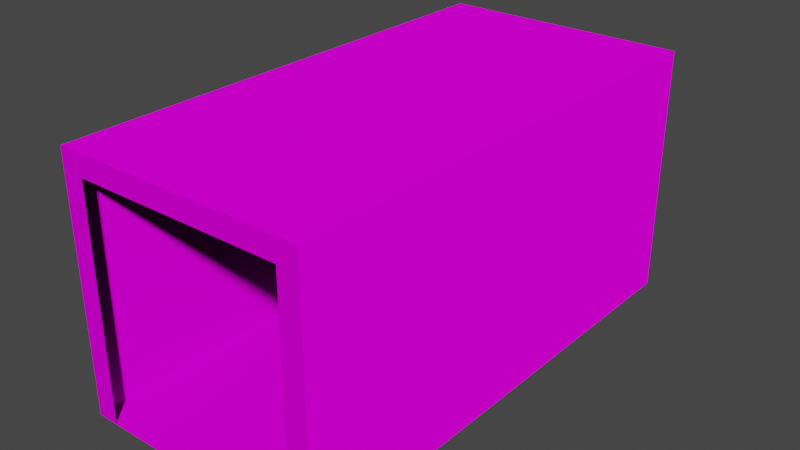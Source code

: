 # Source: Container.blend  (saved by Blender 2.93.21; exported with 4.5.12 LTS)
import bpy
from mathutils import Matrix  # noqa: F401  (used for matrix-valued properties, if any)

bpy.ops.wm.read_factory_settings(use_empty=True)
scene = bpy.context.scene
scene.name = 'Scene'

# ---- collections
col_collection = bpy.data.collections.new('Collection'); scene.collection.children.link(col_collection)

# ---- images (referenced by path relative to the original .blend; pixels are not part of the script)
import os
ASSET_DIR = os.environ.get("B2B_ASSET_DIR", "")  # directory of the original .blend (textures are referenced by path, not embedded)
HERE = os.path.dirname(os.path.abspath(__file__))  # packed textures are extracted next to this script under _unpacked/

def load_image(name, relpath, width, height, colorspace="sRGB"):
    """Load a texture the original file referenced (path relative to the .blend, or extracted next to this script)."""
    p = next((c for c in (os.path.join(HERE, relpath), os.path.join(ASSET_DIR, relpath)) if relpath and os.path.exists(c)), "")
    if p:
        img = bpy.data.images.load(p, check_existing=True)
        img.name = name
    else:  # same state as the original file: an image datablock whose file is absent (Cycles renders it pink)
        img = bpy.data.images.new(name, width, height)
        img.source = "FILE"
        img.filepath = "//" + (relpath or name)
    img.colorspace_settings.name = colorspace
    return img
img_containers_diffuse_png = load_image('containers_diffuse.png', 'Textures/containers_diffuse.png', 1024, 1024, 'sRGB')
img_containers_normals_png = load_image('containers_normals.png', 'Textures/containers_normals.png', 1024, 1024, 'Non-Color')

# ---- materials (node trees are filled in below, after node groups)
mat_container = bpy.data.materials.new('Container')
mat_container.use_transparent_shadow = False

# ---- material node trees
mat_container.use_nodes = True; mat_container.node_tree.nodes.clear()
_N = mat_container.node_tree.nodes; _L = mat_container.node_tree.links
n0 = _N.new('ShaderNodeBsdfPrincipled'); n0.name = 'Principled BSDF'; n0.location = (10, 300)
n0.distribution = 'GGX'
n0.subsurface_method = 'BURLEY'
n0.inputs[2].default_value = 1.0
n0.inputs[3].default_value = 1.45
n0.inputs[13].default_value = 0.0
n0.inputs[27].default_value = (0.0, 0.0, 0.0, 1.0)
n0.inputs[28].default_value = 1.0
n1 = _N.new('ShaderNodeOutputMaterial'); n1.name = 'Material Output'; n1.location = (300, 300)
n2 = _N.new('ShaderNodeTexImage'); n2.name = 'Image Texture'; n2.location = (-572, 314)
n2.hide = True
n2.image = img_containers_diffuse_png
n3 = _N.new('ShaderNodeTexImage'); n3.name = 'Image Texture.001'; n3.location = (-556, -8)
n3.hide = True
n3.image = img_containers_normals_png
_L.new(n0.outputs[0], n1.inputs[0])
_L.new(n2.outputs[0], n0.inputs[0])
_L.new(n3.outputs[0], n0.inputs[5])
n1.is_active_output = True

# ---- world
world_world = bpy.data.worlds.new('World'); scene.world = world_world
world_world.use_nodes = True; world_world.node_tree.nodes.clear()
_N = world_world.node_tree.nodes; _L = world_world.node_tree.links
n0 = _N.new('ShaderNodeOutputWorld'); n0.name = 'World Output'; n0.location = (300, 300)
n1 = _N.new('ShaderNodeBackground'); n1.name = 'Background'; n1.location = (10, 300)
n1.inputs[0].default_value = (0.05088, 0.05088, 0.05088, 1.0)
_L.new(n1.outputs[0], n0.inputs[0])
n0.is_active_output = True
world_world.color = (0.05088, 0.05088, 0.05088)
world_world.use_sun_shadow = False
world_world.sun_shadow_jitter_overblur = 0.0

# ---- meshes
me_cube_001 = bpy.data.meshes.new('Cube.001')
me_cube_001.from_pydata([(-1.5, -3.0, 0.0), (-1.5, -3.0, 3.0), (-1.5, 3.0, 0.0), (-1.5, 3.0, 3.0), (1.5, -3.0, 0.0), (1.5, -3.0, 3.0), (1.5, 3.0, 0.0), (1.5, 3.0, 3.0), (-1.25, -3.0, 0.0), (1.25, -3.0, 0.0), (1.25, -3.0, 2.75), (-1.25, -3.0, 2.75), (-1.494, -2.994, 0.005773), (-1.494, -2.994, 2.994), (-1.494, 2.994, 0.005773), (-1.494, 2.994, 2.994), (1.494, -2.994, 0.005773), (1.494, -2.994, 2.994), (1.494, 2.994, 0.005773), (1.494, 2.994, 2.994), (-1.25, -2.996, 0.008944), (1.25, -2.996, 0.008944), (1.25, -2.99, 2.75), (-1.25, -2.99, 2.75)], [], [(7, 6, 2, 3), (6, 7, 5, 4), (0, 1, 3, 2), (7, 3, 1, 5), (5, 1, 0, 8, 11, 10, 9, 4), (2, 6, 4, 9, 8, 0), (19, 15, 14, 18), (18, 16, 17, 19), (12, 14, 15, 13), (19, 17, 13, 15), (17, 16, 21, 22, 23, 20, 12, 13), (14, 12, 20, 21, 16, 18), (8, 9, 21, 20), (9, 10, 22, 21), (11, 8, 20, 23), (10, 11, 23, 22)])
_uv = me_cube_001.uv_layers.new(name='UVMap')
_uv.uv.foreach_set('vector', [0.7569, 0.9306, 0.7569, 0.6942, 0.9948, 0.6942, 0.9948, 0.9306, 0.5025, 0.6719, 0.5025, 0.5005, 0.9985, 0.5005, 0.9985, 0.6719, 0.9991, 0.5024, 0.9991, 0.6654, 0.5024, 0.6654, 0.5024, 0.5024, 0.9986, 0.5027, 0.9986, 0.6707, 0.5021, 0.6707, 0.5021, 0.5027, 0.9958, 0.9338, 0.7543, 0.9338, 0.7543, 0.692, 0.7678, 0.692, 0.7678, 0.9216, 0.9831, 0.9216, 0.9831, 0.692, 0.9958, 0.692, 0.9981, 0.5033, 0.9981, 0.6698, 0.5042, 0.6698, 0.5042, 0.6532, 0.5042, 0.5199, 0.5042, 0.5033, 0.7435, 0.929, 0.5098, 0.929, 0.5098, 0.6958, 0.7435, 0.6958, 0.9974, 0.6663, 0.502, 0.6663, 0.502, 0.5015, 0.9974, 0.5015, 0.9967, 0.6685, 0.5017, 0.6685, 0.5017, 0.5012, 0.9967, 0.5012, 0.997, 0.6694, 0.5026, 0.6694, 0.5026, 0.5008, 0.997, 0.5008, 0.7551, 0.9336, 0.7551, 0.6936, 0.7672, 0.6938, 0.7672, 0.922, 0.9847, 0.922, 0.9848, 0.6938, 0.9966, 0.6936, 0.9966, 0.9336, 0.9978, 0.6657, 0.5027, 0.6657, 0.5026, 0.6548, 0.5026, 0.5186, 0.5027, 0.5023, 0.9978, 0.5023, 0.7276, 0.6829, 0.8073, 0.6829, 0.8073, 0.6843, 0.7276, 0.6843, 0.6473, 0.681, 0.7196, 0.681, 0.7196, 0.6822, 0.6498, 0.6822, 0.7203, 0.681, 0.7915, 0.681, 0.7912, 0.6822, 0.7203, 0.6822, 0.727, 0.6843, 0.6473, 0.6843, 0.6473, 0.6829, 0.727, 0.6829])
me_cube_001.materials.append(mat_container)
me_cube_001.use_remesh_fix_poles = True
me_cube_001.use_remesh_preserve_attributes = False
me_cube_001.update()

# ---- objects
ob_cube = bpy.data.objects.new('Cube', me_cube_001)

# ---- transforms, parenting, visibility, modifiers, constraints
ob_cube.location = (0.0, 0.0, 0.0)

# ---- collection membership
col_collection.objects.link(ob_cube)

# ---- scene / render settings (as saved in the file)
scene.frame_start = 1; scene.frame_end = 250; scene.frame_set(1)
scene.render.engine = 'BLENDER_EEVEE_NEXT'
scene.cycles.use_denoising = False
scene.cycles.samples = 128
scene.cycles.sampling_pattern = 'TABULATED_SOBOL'
scene.cycles.use_adaptive_sampling = False
scene.cycles.use_light_tree = False
scene.view_settings.view_transform = 'Filmic'
bpy.context.view_layer.update()

# ---- added for rendering (the .blend has no active camera and no usable light): camera, sun
cam_auto = bpy.data.cameras.new('AutoCamera')
cam_auto.lens = 50.0
cam_auto.sensor_width = 36.0
cam_auto.clip_end = 1000.0
ob_auto_camera = bpy.data.objects.new('AutoCamera', cam_auto)
scene.collection.objects.link(ob_auto_camera)
ob_auto_camera.location = (6.79898, -8.15878, 6.93919)
ob_auto_camera.rotation_euler = (1.09748, -7.21219e-08, 0.694738)
scene.camera = ob_auto_camera
light_auto_sun = bpy.data.lights.new('AutoSun', 'SUN')
light_auto_sun.energy = 3.0
light_auto_sun.angle = 0.0523599
ob_auto_sun = bpy.data.objects.new('AutoSun', light_auto_sun)
scene.collection.objects.link(ob_auto_sun)
ob_auto_sun.rotation_euler = (0.872665, 0.174533, 0.523599)
bpy.context.view_layer.update()
